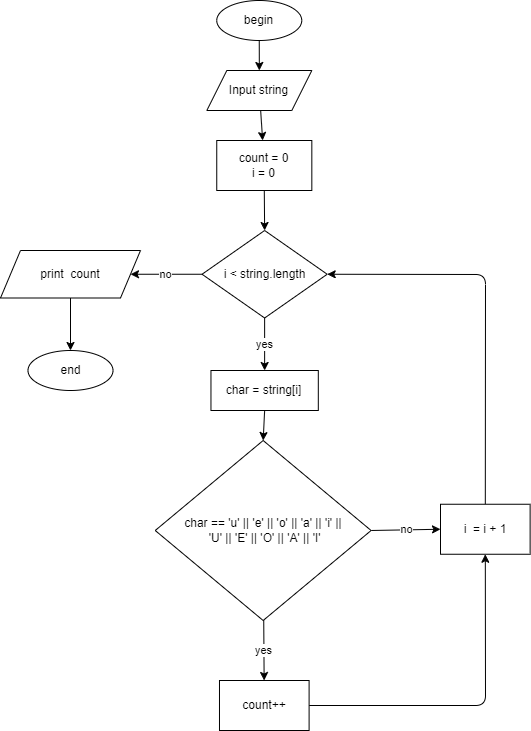

The diagram above was exported from draw.io. Its source (the exported page's mxGraphModel, read from the mxfile embedded in the PNG):
<mxGraphModel dx="1350" dy="714" grid="1" gridSize="10" guides="1" tooltips="1" connect="1" arrows="1" fold="1" page="0" pageScale="1" pageWidth="850" pageHeight="1100" math="0" shadow="0">
  <root>
    <mxCell id="0" />
    <mxCell id="1" parent="0" />
    <mxCell id="47" style="edgeStyle=none;html=1;exitX=0.5;exitY=1;exitDx=0;exitDy=0;entryX=0.5;entryY=0;entryDx=0;entryDy=0;" parent="1" source="DPTNgw4OFq8EDRZzPiav-1" target="DPTNgw4OFq8EDRZzPiav-2" edge="1">
      <mxGeometry relative="1" as="geometry" />
    </mxCell>
    <mxCell id="DPTNgw4OFq8EDRZzPiav-1" value="begin" style="ellipse;whiteSpace=wrap;html=1;movable=1;resizable=1;rotatable=1;deletable=1;editable=1;connectable=1;container=0;" parent="1" vertex="1">
      <mxGeometry x="136.25000000000003" y="160" width="85" height="40" as="geometry" />
    </mxCell>
    <mxCell id="93" value="" style="edgeStyle=none;html=1;startArrow=none;" parent="1" source="DPTNgw4OFq8EDRZzPiav-2" target="92" edge="1">
      <mxGeometry relative="1" as="geometry">
        <mxPoint x="199" y="250" as="sourcePoint" />
      </mxGeometry>
    </mxCell>
    <mxCell id="97" value="yes" style="edgeStyle=none;html=1;" parent="1" source="86" target="96" edge="1">
      <mxGeometry relative="1" as="geometry" />
    </mxCell>
    <mxCell id="99" value="no" style="edgeStyle=none;html=1;exitX=0;exitY=0.5;exitDx=0;exitDy=0;" parent="1" source="104" target="98" edge="1">
      <mxGeometry relative="1" as="geometry">
        <mxPoint x="75" y="690" as="sourcePoint" />
      </mxGeometry>
    </mxCell>
    <mxCell id="117" value="no" style="edgeStyle=none;html=1;exitX=1;exitY=0.5;exitDx=0;exitDy=0;entryX=0;entryY=0.5;entryDx=0;entryDy=0;" edge="1" parent="1" source="86" target="116">
      <mxGeometry relative="1" as="geometry" />
    </mxCell>
    <mxCell id="86" value="char == 'u' || 'e' || 'o' || 'a' || 'i' ||&lt;br&gt;&amp;nbsp;'U' || 'E' || 'O' || 'A' || 'I'" style="rhombus;whiteSpace=wrap;html=1;movable=1;resizable=1;rotatable=1;deletable=1;editable=1;connectable=1;container=0;" parent="1" vertex="1">
      <mxGeometry x="74.72" y="600" width="215.87" height="180" as="geometry" />
    </mxCell>
    <mxCell id="107" style="edgeStyle=none;html=1;exitX=0.5;exitY=1;exitDx=0;exitDy=0;entryX=0.5;entryY=0;entryDx=0;entryDy=0;" parent="1" source="92" target="104" edge="1">
      <mxGeometry relative="1" as="geometry" />
    </mxCell>
    <mxCell id="92" value="count = 0&lt;br&gt;i = 0" style="whiteSpace=wrap;html=1;" parent="1" vertex="1">
      <mxGeometry x="136.25" y="300" width="95.08" height="50" as="geometry" />
    </mxCell>
    <mxCell id="DPTNgw4OFq8EDRZzPiav-2" value="Input string" style="shape=parallelogram;perimeter=parallelogramPerimeter;whiteSpace=wrap;html=1;fixedSize=1;movable=1;resizable=1;rotatable=1;deletable=1;editable=1;connectable=1;container=0;" parent="1" vertex="1">
      <mxGeometry x="126.33000000000001" y="230" width="105" height="40" as="geometry" />
    </mxCell>
    <mxCell id="118" style="edgeStyle=none;html=1;exitX=1;exitY=0.5;exitDx=0;exitDy=0;entryX=0.5;entryY=1;entryDx=0;entryDy=0;" edge="1" parent="1" source="96" target="116">
      <mxGeometry relative="1" as="geometry">
        <Array as="points">
          <mxPoint x="405" y="865" />
        </Array>
      </mxGeometry>
    </mxCell>
    <mxCell id="96" value="count++" style="whiteSpace=wrap;html=1;" parent="1" vertex="1">
      <mxGeometry x="138.98" y="840" width="89.62" height="50" as="geometry" />
    </mxCell>
    <mxCell id="101" style="edgeStyle=none;html=1;entryX=0.5;entryY=0;entryDx=0;entryDy=0;" parent="1" source="98" target="100" edge="1">
      <mxGeometry relative="1" as="geometry" />
    </mxCell>
    <mxCell id="98" value="print&amp;nbsp; count" style="shape=parallelogram;perimeter=parallelogramPerimeter;whiteSpace=wrap;html=1;fixedSize=1;" parent="1" vertex="1">
      <mxGeometry x="-80" y="410" width="140" height="47.5" as="geometry" />
    </mxCell>
    <mxCell id="100" value="end" style="ellipse;whiteSpace=wrap;html=1;movable=1;resizable=1;rotatable=1;deletable=1;editable=1;connectable=1;container=0;" parent="1" vertex="1">
      <mxGeometry x="-52.49999999999997" y="510" width="85" height="40" as="geometry" />
    </mxCell>
    <mxCell id="106" value="yes" style="edgeStyle=none;html=1;exitX=0.5;exitY=1;exitDx=0;exitDy=0;" parent="1" target="105" edge="1" source="104">
      <mxGeometry relative="1" as="geometry">
        <mxPoint x="183" y="480" as="sourcePoint" />
      </mxGeometry>
    </mxCell>
    <mxCell id="104" value="i &amp;lt; string.length" style="rhombus;whiteSpace=wrap;html=1;movable=1;resizable=1;rotatable=1;deletable=1;editable=1;connectable=1;container=0;" parent="1" vertex="1">
      <mxGeometry x="121.55" y="390" width="125.16" height="87.5" as="geometry" />
    </mxCell>
    <mxCell id="105" value="char = string[i]" style="whiteSpace=wrap;html=1;" parent="1" vertex="1">
      <mxGeometry x="130.46" y="530" width="107.35" height="40" as="geometry" />
    </mxCell>
    <mxCell id="114" style="edgeStyle=none;html=1;entryX=0.5;entryY=0;entryDx=0;entryDy=0;exitX=0.5;exitY=1;exitDx=0;exitDy=0;" parent="1" source="105" target="86" edge="1">
      <mxGeometry relative="1" as="geometry">
        <mxPoint x="181" y="650" as="sourcePoint" />
      </mxGeometry>
    </mxCell>
    <mxCell id="119" style="edgeStyle=none;html=1;exitX=0.5;exitY=0;exitDx=0;exitDy=0;entryX=1;entryY=0.5;entryDx=0;entryDy=0;" edge="1" parent="1" source="116" target="104">
      <mxGeometry relative="1" as="geometry">
        <Array as="points">
          <mxPoint x="405" y="434" />
        </Array>
      </mxGeometry>
    </mxCell>
    <mxCell id="116" value="i&amp;nbsp; = i + 1" style="whiteSpace=wrap;html=1;" vertex="1" parent="1">
      <mxGeometry x="360" y="663.75" width="89.62" height="50" as="geometry" />
    </mxCell>
  </root>
</mxGraphModel>